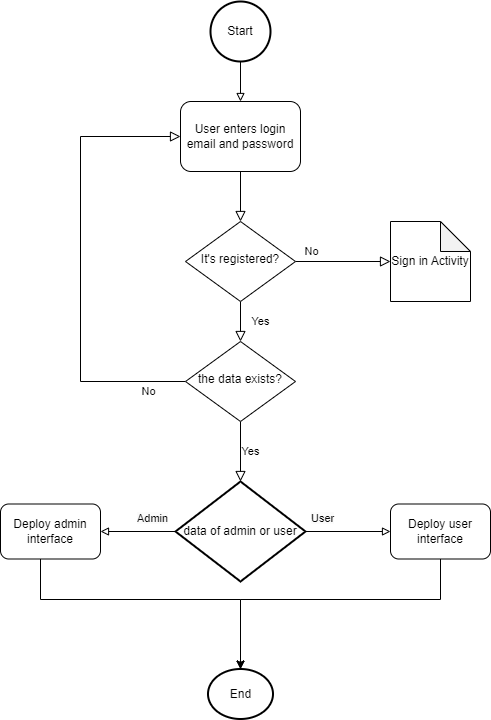

The diagram above was exported from draw.io. Its source (the exported page's mxGraphModel, read from the mxfile embedded in the PNG):
<mxGraphModel dx="1434" dy="738" grid="1" gridSize="10" guides="1" tooltips="1" connect="1" arrows="1" fold="1" page="1" pageScale="1" pageWidth="827" pageHeight="1169" math="0" shadow="0">
  <root>
    <mxCell id="WIyWlLk6GJQsqaUBKTNV-0" />
    <mxCell id="WIyWlLk6GJQsqaUBKTNV-1" parent="WIyWlLk6GJQsqaUBKTNV-0" />
    <mxCell id="WIyWlLk6GJQsqaUBKTNV-2" value="" style="rounded=0;html=1;jettySize=auto;orthogonalLoop=1;fontSize=11;endArrow=block;endFill=0;endSize=8;strokeWidth=1;shadow=0;labelBackgroundColor=none;edgeStyle=orthogonalEdgeStyle;" parent="WIyWlLk6GJQsqaUBKTNV-1" source="WIyWlLk6GJQsqaUBKTNV-3" target="WIyWlLk6GJQsqaUBKTNV-6" edge="1">
      <mxGeometry relative="1" as="geometry" />
    </mxCell>
    <mxCell id="WIyWlLk6GJQsqaUBKTNV-3" value="User enters login email and password" style="rounded=1;whiteSpace=wrap;html=1;fontSize=12;glass=0;strokeWidth=1;shadow=0;" parent="WIyWlLk6GJQsqaUBKTNV-1" vertex="1">
      <mxGeometry x="260" y="130" width="120" height="70" as="geometry" />
    </mxCell>
    <mxCell id="WIyWlLk6GJQsqaUBKTNV-4" value="Yes" style="rounded=0;html=1;jettySize=auto;orthogonalLoop=1;fontSize=11;endArrow=block;endFill=0;endSize=8;strokeWidth=1;shadow=0;labelBackgroundColor=none;edgeStyle=orthogonalEdgeStyle;" parent="WIyWlLk6GJQsqaUBKTNV-1" source="WIyWlLk6GJQsqaUBKTNV-6" target="WIyWlLk6GJQsqaUBKTNV-10" edge="1">
      <mxGeometry y="20" relative="1" as="geometry">
        <mxPoint as="offset" />
      </mxGeometry>
    </mxCell>
    <mxCell id="WIyWlLk6GJQsqaUBKTNV-5" value="No" style="edgeStyle=orthogonalEdgeStyle;rounded=0;html=1;jettySize=auto;orthogonalLoop=1;fontSize=11;endArrow=block;endFill=0;endSize=8;strokeWidth=1;shadow=0;labelBackgroundColor=none;" parent="WIyWlLk6GJQsqaUBKTNV-1" source="WIyWlLk6GJQsqaUBKTNV-6" target="7EsxigPVSdDvBGdSIOUH-18" edge="1">
      <mxGeometry x="-0.6552" y="10" relative="1" as="geometry">
        <mxPoint as="offset" />
        <mxPoint x="480" y="290" as="targetPoint" />
      </mxGeometry>
    </mxCell>
    <mxCell id="WIyWlLk6GJQsqaUBKTNV-6" value="It's registered?" style="rhombus;whiteSpace=wrap;html=1;shadow=0;fontFamily=Helvetica;fontSize=12;align=center;strokeWidth=1;spacing=6;spacingTop=-4;" parent="WIyWlLk6GJQsqaUBKTNV-1" vertex="1">
      <mxGeometry x="265" y="250" width="110" height="80" as="geometry" />
    </mxCell>
    <mxCell id="WIyWlLk6GJQsqaUBKTNV-8" value="No" style="rounded=0;html=1;jettySize=auto;orthogonalLoop=1;fontSize=11;endArrow=block;endFill=0;endSize=8;strokeWidth=1;shadow=0;labelBackgroundColor=none;edgeStyle=orthogonalEdgeStyle;" parent="WIyWlLk6GJQsqaUBKTNV-1" source="WIyWlLk6GJQsqaUBKTNV-10" target="WIyWlLk6GJQsqaUBKTNV-3" edge="1">
      <mxGeometry x="-0.8367" y="10" relative="1" as="geometry">
        <mxPoint as="offset" />
        <mxPoint x="325" y="585" as="targetPoint" />
        <Array as="points">
          <mxPoint x="160" y="410" />
          <mxPoint x="160" y="165" />
        </Array>
      </mxGeometry>
    </mxCell>
    <mxCell id="WIyWlLk6GJQsqaUBKTNV-9" value="Yes" style="edgeStyle=orthogonalEdgeStyle;rounded=0;html=1;jettySize=auto;orthogonalLoop=1;fontSize=11;endArrow=block;endFill=0;endSize=8;strokeWidth=1;shadow=0;labelBackgroundColor=none;" parent="WIyWlLk6GJQsqaUBKTNV-1" source="WIyWlLk6GJQsqaUBKTNV-10" target="7EsxigPVSdDvBGdSIOUH-19" edge="1">
      <mxGeometry y="10" relative="1" as="geometry">
        <mxPoint as="offset" />
        <mxPoint x="320" y="510" as="targetPoint" />
      </mxGeometry>
    </mxCell>
    <mxCell id="WIyWlLk6GJQsqaUBKTNV-10" value="the data exists?" style="rhombus;whiteSpace=wrap;html=1;shadow=0;fontFamily=Helvetica;fontSize=12;align=center;strokeWidth=1;spacing=6;spacingTop=-4;" parent="WIyWlLk6GJQsqaUBKTNV-1" vertex="1">
      <mxGeometry x="265" y="370" width="110" height="80" as="geometry" />
    </mxCell>
    <mxCell id="7EsxigPVSdDvBGdSIOUH-4" style="edgeStyle=orthogonalEdgeStyle;rounded=0;orthogonalLoop=1;jettySize=auto;html=1;exitX=0.5;exitY=1;exitDx=0;exitDy=0;exitPerimeter=0;endArrow=block;endFill=0;" parent="WIyWlLk6GJQsqaUBKTNV-1" source="7EsxigPVSdDvBGdSIOUH-0" target="WIyWlLk6GJQsqaUBKTNV-3" edge="1">
      <mxGeometry relative="1" as="geometry" />
    </mxCell>
    <mxCell id="7EsxigPVSdDvBGdSIOUH-0" value="Start" style="strokeWidth=2;html=1;shape=mxgraph.flowchart.start_2;whiteSpace=wrap;" parent="WIyWlLk6GJQsqaUBKTNV-1" vertex="1">
      <mxGeometry x="290" y="30" width="60" height="60" as="geometry" />
    </mxCell>
    <mxCell id="7EsxigPVSdDvBGdSIOUH-12" style="edgeStyle=orthogonalEdgeStyle;rounded=0;orthogonalLoop=1;jettySize=auto;html=1;endArrow=block;endFill=0;" parent="WIyWlLk6GJQsqaUBKTNV-1" edge="1">
      <mxGeometry relative="1" as="geometry">
        <mxPoint x="520" y="410" as="targetPoint" />
        <Array as="points">
          <mxPoint x="460" y="635" />
          <mxPoint x="460" y="410" />
        </Array>
      </mxGeometry>
    </mxCell>
    <mxCell id="7EsxigPVSdDvBGdSIOUH-18" value="Sign in Activity" style="shape=note;whiteSpace=wrap;html=1;backgroundOutline=1;darkOpacity=0.05;" parent="WIyWlLk6GJQsqaUBKTNV-1" vertex="1">
      <mxGeometry x="470" y="250" width="80" height="80" as="geometry" />
    </mxCell>
    <mxCell id="7EsxigPVSdDvBGdSIOUH-24" style="edgeStyle=orthogonalEdgeStyle;rounded=0;orthogonalLoop=1;jettySize=auto;html=1;endArrow=block;endFill=0;" parent="WIyWlLk6GJQsqaUBKTNV-1" source="7EsxigPVSdDvBGdSIOUH-19" target="7EsxigPVSdDvBGdSIOUH-23" edge="1">
      <mxGeometry relative="1" as="geometry" />
    </mxCell>
    <mxCell id="7EsxigPVSdDvBGdSIOUH-25" style="edgeStyle=orthogonalEdgeStyle;rounded=0;orthogonalLoop=1;jettySize=auto;html=1;endArrow=block;endFill=0;" parent="WIyWlLk6GJQsqaUBKTNV-1" source="7EsxigPVSdDvBGdSIOUH-19" target="7EsxigPVSdDvBGdSIOUH-22" edge="1">
      <mxGeometry relative="1" as="geometry" />
    </mxCell>
    <mxCell id="7EsxigPVSdDvBGdSIOUH-19" value="data of admin or user" style="strokeWidth=2;html=1;shape=mxgraph.flowchart.decision;whiteSpace=wrap;" parent="WIyWlLk6GJQsqaUBKTNV-1" vertex="1">
      <mxGeometry x="255" y="510" width="130" height="100" as="geometry" />
    </mxCell>
    <mxCell id="7EsxigPVSdDvBGdSIOUH-22" value="Deploy user interface" style="rounded=1;whiteSpace=wrap;html=1;fontSize=12;glass=0;strokeWidth=1;shadow=0;" parent="WIyWlLk6GJQsqaUBKTNV-1" vertex="1">
      <mxGeometry x="470" y="532.5" width="100" height="55" as="geometry" />
    </mxCell>
    <mxCell id="7EsxigPVSdDvBGdSIOUH-23" value="Deploy admin interface" style="rounded=1;whiteSpace=wrap;html=1;fontSize=12;glass=0;strokeWidth=1;shadow=0;" parent="WIyWlLk6GJQsqaUBKTNV-1" vertex="1">
      <mxGeometry x="80" y="532.5" width="100" height="55" as="geometry" />
    </mxCell>
    <mxCell id="7EsxigPVSdDvBGdSIOUH-26" value="&lt;span style=&quot;color: rgb(0, 0, 0); font-family: Helvetica; font-size: 11px; font-style: normal; font-variant-ligatures: normal; font-variant-caps: normal; font-weight: 400; letter-spacing: normal; orphans: 2; text-align: center; text-indent: 0px; text-transform: none; widows: 2; word-spacing: 0px; -webkit-text-stroke-width: 0px; white-space: nowrap; background-color: rgb(251, 251, 251); text-decoration-thickness: initial; text-decoration-style: initial; text-decoration-color: initial; display: inline !important; float: none;&quot;&gt;User&lt;/span&gt;" style="text;whiteSpace=wrap;html=1;" parent="WIyWlLk6GJQsqaUBKTNV-1" vertex="1">
      <mxGeometry x="389" y="532.5" width="50" height="40" as="geometry" />
    </mxCell>
    <mxCell id="7EsxigPVSdDvBGdSIOUH-27" value="&lt;span style=&quot;color: rgb(0, 0, 0); font-family: Helvetica; font-size: 11px; font-style: normal; font-variant-ligatures: normal; font-variant-caps: normal; font-weight: 400; letter-spacing: normal; orphans: 2; text-align: center; text-indent: 0px; text-transform: none; widows: 2; word-spacing: 0px; -webkit-text-stroke-width: 0px; white-space: nowrap; background-color: rgb(251, 251, 251); text-decoration-thickness: initial; text-decoration-style: initial; text-decoration-color: initial; display: inline !important; float: none;&quot;&gt;Admin&lt;/span&gt;" style="text;whiteSpace=wrap;html=1;" parent="WIyWlLk6GJQsqaUBKTNV-1" vertex="1">
      <mxGeometry x="215" y="532.5" width="50" height="40" as="geometry" />
    </mxCell>
    <mxCell id="7EsxigPVSdDvBGdSIOUH-28" style="edgeStyle=orthogonalEdgeStyle;rounded=0;orthogonalLoop=1;jettySize=auto;html=1;" parent="WIyWlLk6GJQsqaUBKTNV-1" target="7EsxigPVSdDvBGdSIOUH-30" edge="1">
      <mxGeometry relative="1" as="geometry">
        <mxPoint x="120" y="587.5" as="sourcePoint" />
        <Array as="points">
          <mxPoint x="120" y="628" />
          <mxPoint x="320" y="628" />
        </Array>
      </mxGeometry>
    </mxCell>
    <mxCell id="7EsxigPVSdDvBGdSIOUH-29" style="edgeStyle=orthogonalEdgeStyle;rounded=0;orthogonalLoop=1;jettySize=auto;html=1;" parent="WIyWlLk6GJQsqaUBKTNV-1" source="7EsxigPVSdDvBGdSIOUH-22" target="7EsxigPVSdDvBGdSIOUH-30" edge="1">
      <mxGeometry relative="1" as="geometry">
        <mxPoint x="570" y="587.5" as="sourcePoint" />
        <Array as="points">
          <mxPoint x="520" y="628" />
          <mxPoint x="320" y="628" />
        </Array>
      </mxGeometry>
    </mxCell>
    <mxCell id="7EsxigPVSdDvBGdSIOUH-30" value="End" style="strokeWidth=2;html=1;shape=mxgraph.flowchart.start_2;whiteSpace=wrap;" parent="WIyWlLk6GJQsqaUBKTNV-1" vertex="1">
      <mxGeometry x="287.5" y="697.5" width="65" height="50" as="geometry" />
    </mxCell>
  </root>
</mxGraphModel>